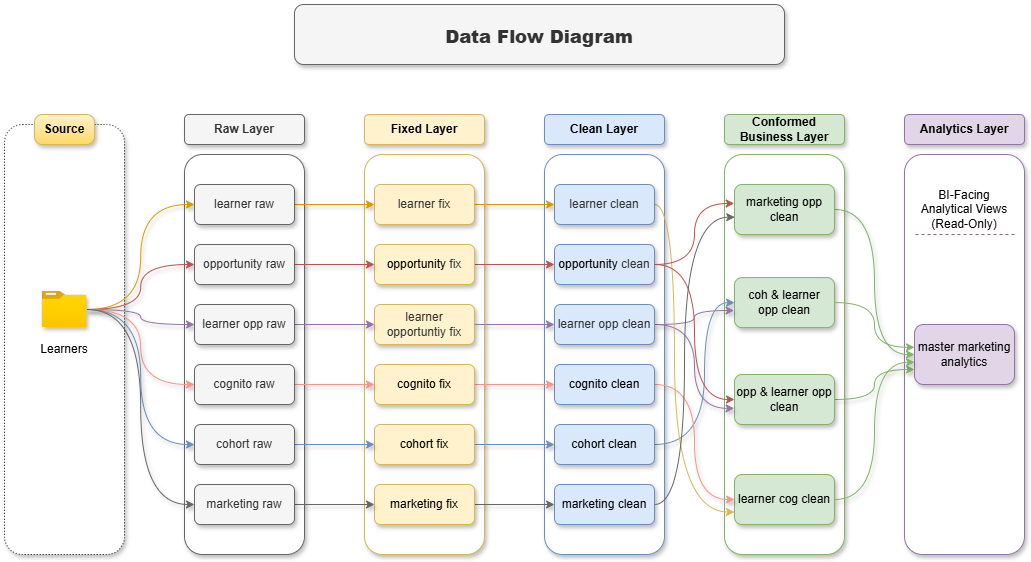

The diagram above was exported from draw.io. Its source (the exported page's mxGraphModel, read from the mxfile embedded in the PNG):
<mxGraphModel dx="1042" dy="660" grid="1" gridSize="10" guides="1" tooltips="1" connect="1" arrows="1" fold="1" page="1" pageScale="1" pageWidth="850" pageHeight="1100" math="0" shadow="0">
  <root>
    <mxCell id="0" />
    <mxCell id="1" parent="0" />
    <mxCell id="z5fEL48NdCTt8nPaRoGN-4" parent="1" style="rounded=1;whiteSpace=wrap;html=1;fillColor=light-dark(#FFFFFF,#392F3F);strokeColor=#9673a6;shadow=1;" value="" vertex="1">
      <mxGeometry height="400" width="120" x="940" y="240" as="geometry" />
    </mxCell>
    <mxCell id="UGle-uAp7U8UN1dWfehy-79" parent="1" style="rounded=1;whiteSpace=wrap;html=1;fillColor=default;dashed=1;dashPattern=1 2;shadow=1;" value="" vertex="1">
      <mxGeometry height="430" width="120" x="40" y="210" as="geometry" />
    </mxCell>
    <mxCell id="UGle-uAp7U8UN1dWfehy-80" parent="1" style="text;html=1;whiteSpace=wrap;strokeColor=#d6b656;fillColor=#fff2cc;align=center;verticalAlign=middle;rounded=1;fontSize=12;fontStyle=1;glass=0;arcSize=27;fillStyle=auto;gradientColor=#ffd966;shadow=1;" value="&lt;span&gt;Source&lt;/span&gt;" vertex="1">
      <mxGeometry height="30" width="60" x="70" y="200" as="geometry" />
    </mxCell>
    <mxCell id="UGle-uAp7U8UN1dWfehy-81" parent="1" style="rounded=1;whiteSpace=wrap;html=1;fillColor=default;strokeColor=#666666;fontColor=#333333;shadow=1;" value="" vertex="1">
      <mxGeometry height="400" width="120" x="220" y="240" as="geometry" />
    </mxCell>
    <mxCell id="UGle-uAp7U8UN1dWfehy-82" parent="1" style="rounded=1;whiteSpace=wrap;html=1;fillColor=#f5f5f5;fontColor=#333333;strokeColor=#666666;shadow=1;" value="&lt;b&gt;Raw Layer&lt;/b&gt;" vertex="1">
      <mxGeometry height="30" width="120" x="220" y="200" as="geometry" />
    </mxCell>
    <mxCell id="UGle-uAp7U8UN1dWfehy-83" parent="1" style="rounded=1;whiteSpace=wrap;html=1;fillColor=#fff2cc;strokeColor=#d6b656;shadow=1;" value="&lt;b&gt;Fixed Layer&lt;/b&gt;" vertex="1">
      <mxGeometry height="30" width="120" x="400" y="200" as="geometry" />
    </mxCell>
    <mxCell id="UGle-uAp7U8UN1dWfehy-84" parent="1" style="rounded=1;whiteSpace=wrap;html=1;fillColor=#dae8fc;strokeColor=#6c8ebf;shadow=1;" value="&lt;b&gt;Clean Layer&lt;/b&gt;" vertex="1">
      <mxGeometry height="30" width="120" x="580" y="200" as="geometry" />
    </mxCell>
    <mxCell id="UGle-uAp7U8UN1dWfehy-85" parent="1" style="rounded=1;whiteSpace=wrap;html=1;fillColor=#d5e8d4;strokeColor=#82b366;shadow=1;" value="&lt;b&gt;Conformed Business Layer&lt;/b&gt;" vertex="1">
      <mxGeometry height="30" width="120" x="760" y="200" as="geometry" />
    </mxCell>
    <mxCell id="UGle-uAp7U8UN1dWfehy-86" parent="1" style="rounded=1;whiteSpace=wrap;html=1;fillColor=default;strokeColor=#d6b656;shadow=1;" value="" vertex="1">
      <mxGeometry height="400" width="120" x="400" y="240" as="geometry" />
    </mxCell>
    <mxCell id="UGle-uAp7U8UN1dWfehy-87" parent="1" style="rounded=1;whiteSpace=wrap;html=1;fillColor=default;strokeColor=#6c8ebf;shadow=1;" value="" vertex="1">
      <mxGeometry height="400" width="120" x="580" y="240" as="geometry" />
    </mxCell>
    <mxCell id="UGle-uAp7U8UN1dWfehy-88" parent="1" style="rounded=1;whiteSpace=wrap;html=1;fillColor=default;strokeColor=#82b366;shadow=1;" value="" vertex="1">
      <mxGeometry height="400" width="120" x="760" y="240" as="geometry" />
    </mxCell>
    <mxCell id="ckmo4L3qlFj1N09PvdmV-7" edge="1" parent="1" source="UGle-uAp7U8UN1dWfehy-89" style="edgeStyle=orthogonalEdgeStyle;rounded=0;orthogonalLoop=1;jettySize=auto;html=1;entryX=0;entryY=0.5;entryDx=0;entryDy=0;curved=1;fillColor=#ffe6cc;strokeColor=#d79b00;shadow=1;" target="UGle-uAp7U8UN1dWfehy-92">
      <mxGeometry relative="1" as="geometry" />
    </mxCell>
    <mxCell id="ckmo4L3qlFj1N09PvdmV-8" edge="1" parent="1" source="UGle-uAp7U8UN1dWfehy-89" style="edgeStyle=orthogonalEdgeStyle;rounded=0;orthogonalLoop=1;jettySize=auto;html=1;entryX=0;entryY=0.5;entryDx=0;entryDy=0;curved=1;fillColor=#f8cecc;strokeColor=#b85450;shadow=1;" target="UGle-uAp7U8UN1dWfehy-123">
      <mxGeometry relative="1" as="geometry" />
    </mxCell>
    <mxCell id="ckmo4L3qlFj1N09PvdmV-9" edge="1" parent="1" source="UGle-uAp7U8UN1dWfehy-89" style="edgeStyle=orthogonalEdgeStyle;rounded=0;orthogonalLoop=1;jettySize=auto;html=1;curved=1;fillColor=#e1d5e7;strokeColor=#9673a6;shadow=1;" target="UGle-uAp7U8UN1dWfehy-124">
      <mxGeometry relative="1" as="geometry" />
    </mxCell>
    <mxCell id="ckmo4L3qlFj1N09PvdmV-10" edge="1" parent="1" source="UGle-uAp7U8UN1dWfehy-89" style="edgeStyle=orthogonalEdgeStyle;rounded=0;orthogonalLoop=1;jettySize=auto;html=1;entryX=0;entryY=0.5;entryDx=0;entryDy=0;curved=1;fillColor=#fad9d5;strokeColor=light-dark(#f5968a, #ec8f82);shadow=1;" target="UGle-uAp7U8UN1dWfehy-125">
      <mxGeometry relative="1" as="geometry" />
    </mxCell>
    <mxCell id="ckmo4L3qlFj1N09PvdmV-11" edge="1" parent="1" source="UGle-uAp7U8UN1dWfehy-89" style="edgeStyle=orthogonalEdgeStyle;rounded=0;orthogonalLoop=1;jettySize=auto;html=1;entryX=0;entryY=0.5;entryDx=0;entryDy=0;curved=1;fillColor=#dae8fc;strokeColor=#6c8ebf;shadow=1;" target="UGle-uAp7U8UN1dWfehy-126">
      <mxGeometry relative="1" as="geometry" />
    </mxCell>
    <mxCell id="ckmo4L3qlFj1N09PvdmV-12" edge="1" parent="1" source="UGle-uAp7U8UN1dWfehy-89" style="edgeStyle=orthogonalEdgeStyle;rounded=0;orthogonalLoop=1;jettySize=auto;html=1;entryX=0;entryY=0.5;entryDx=0;entryDy=0;curved=1;fillColor=#f5f5f5;strokeColor=#666666;shadow=1;" target="UGle-uAp7U8UN1dWfehy-127">
      <mxGeometry relative="1" as="geometry" />
    </mxCell>
    <mxCell id="UGle-uAp7U8UN1dWfehy-89" parent="1" style="image;aspect=fixed;html=1;points=[];align=center;fontSize=12;image=img/lib/azure2/general/Folder_Blank.svg;rounded=1;shadow=1;" value="" vertex="1">
      <mxGeometry height="36.23" width="44.64" x="77.68" y="376.87" as="geometry" />
    </mxCell>
    <mxCell id="ckmo4L3qlFj1N09PvdmV-13" edge="1" parent="1" source="UGle-uAp7U8UN1dWfehy-92" style="edgeStyle=orthogonalEdgeStyle;rounded=0;orthogonalLoop=1;jettySize=auto;html=1;exitX=1;exitY=0.5;exitDx=0;exitDy=0;entryX=0;entryY=0.5;entryDx=0;entryDy=0;curved=1;fillColor=#ffe6cc;strokeColor=#d79b00;shadow=1;" target="UGle-uAp7U8UN1dWfehy-98">
      <mxGeometry relative="1" as="geometry" />
    </mxCell>
    <mxCell id="UGle-uAp7U8UN1dWfehy-92" parent="1" style="rounded=1;whiteSpace=wrap;html=1;fillColor=#f5f5f5;fontColor=#333333;strokeColor=#666666;shadow=1;" value="learner raw" vertex="1">
      <mxGeometry height="40" width="100" x="230" y="270" as="geometry" />
    </mxCell>
    <mxCell id="ckmo4L3qlFj1N09PvdmV-20" edge="1" parent="1" source="UGle-uAp7U8UN1dWfehy-98" style="edgeStyle=orthogonalEdgeStyle;rounded=0;orthogonalLoop=1;jettySize=auto;html=1;entryX=0;entryY=0.5;entryDx=0;entryDy=0;fillColor=#ffe6cc;strokeColor=#d79b00;shadow=1;" target="UGle-uAp7U8UN1dWfehy-104">
      <mxGeometry relative="1" as="geometry" />
    </mxCell>
    <mxCell id="UGle-uAp7U8UN1dWfehy-98" parent="1" style="rounded=1;whiteSpace=wrap;html=1;fillColor=#fff2cc;strokeColor=#d6b656;shadow=1;" value="&lt;span style=&quot;color: rgb(51, 51, 51);&quot;&gt;learner fix&lt;/span&gt;" vertex="1">
      <mxGeometry height="40" width="100" x="410" y="270" as="geometry" />
    </mxCell>
    <mxCell id="ckmo4L3qlFj1N09PvdmV-45" edge="1" parent="1" source="UGle-uAp7U8UN1dWfehy-114" style="edgeStyle=orthogonalEdgeStyle;rounded=0;orthogonalLoop=1;jettySize=auto;html=1;entryX=0;entryY=0.5;entryDx=0;entryDy=0;fillColor=#dae8fc;strokeColor=#6c8ebf;curved=1;shadow=1;" target="UGle-uAp7U8UN1dWfehy-129">
      <mxGeometry relative="1" as="geometry">
        <Array as="points">
          <mxPoint x="740" y="530" />
          <mxPoint x="740" y="388" />
        </Array>
      </mxGeometry>
    </mxCell>
    <mxCell id="UGle-uAp7U8UN1dWfehy-114" parent="1" style="rounded=1;whiteSpace=wrap;html=1;fillColor=#dae8fc;strokeColor=#6c8ebf;shadow=1;" value="cohort clean" vertex="1">
      <mxGeometry height="40" width="100" x="590" y="510" as="geometry" />
    </mxCell>
    <mxCell id="ckmo4L3qlFj1N09PvdmV-22" edge="1" parent="1" source="UGle-uAp7U8UN1dWfehy-117" style="edgeStyle=orthogonalEdgeStyle;rounded=0;orthogonalLoop=1;jettySize=auto;html=1;exitX=1;exitY=0.5;exitDx=0;exitDy=0;entryX=0;entryY=0.5;entryDx=0;entryDy=0;fillColor=#f8cecc;strokeColor=#b85450;shadow=1;" target="UGle-uAp7U8UN1dWfehy-115">
      <mxGeometry relative="1" as="geometry" />
    </mxCell>
    <mxCell id="UGle-uAp7U8UN1dWfehy-117" parent="1" style="rounded=1;whiteSpace=wrap;html=1;fillColor=#fff2cc;strokeColor=#d6b656;shadow=1;" value="opportunity&amp;nbsp;&lt;span style=&quot;color: rgb(51, 51, 51);&quot;&gt;fix&lt;/span&gt;" vertex="1">
      <mxGeometry height="40" width="100" x="410" y="330" as="geometry" />
    </mxCell>
    <mxCell id="UGle-uAp7U8UN1dWfehy-118" parent="1" style="rounded=1;whiteSpace=wrap;html=1;fillColor=#fff2cc;strokeColor=#d6b656;shadow=1;" value="&lt;span style=&quot;color: rgb(51, 51, 51);&quot;&gt;learner opportuntiy fix&lt;/span&gt;" vertex="1">
      <mxGeometry height="40" width="100" x="410" y="390" as="geometry" />
    </mxCell>
    <mxCell id="ckmo4L3qlFj1N09PvdmV-24" edge="1" parent="1" source="UGle-uAp7U8UN1dWfehy-119" style="edgeStyle=orthogonalEdgeStyle;rounded=0;orthogonalLoop=1;jettySize=auto;html=1;entryX=0;entryY=0.5;entryDx=0;entryDy=0;fillColor=#fad7ac;strokeColor=light-dark(#F5968A,#EC8F82);shadow=1;align=center;verticalAlign=middle;fontFamily=Helvetica;fontSize=11;fontColor=default;labelBackgroundColor=default;endArrow=classic;" target="UGle-uAp7U8UN1dWfehy-112">
      <mxGeometry relative="1" as="geometry" />
    </mxCell>
    <mxCell id="UGle-uAp7U8UN1dWfehy-119" parent="1" style="rounded=1;whiteSpace=wrap;html=1;fillColor=#fff2cc;strokeColor=#d6b656;shadow=1;" value="cognito fix" vertex="1">
      <mxGeometry height="40" width="100" x="410" y="450" as="geometry" />
    </mxCell>
    <mxCell id="ckmo4L3qlFj1N09PvdmV-25" edge="1" parent="1" source="UGle-uAp7U8UN1dWfehy-120" style="edgeStyle=orthogonalEdgeStyle;rounded=0;orthogonalLoop=1;jettySize=auto;html=1;entryX=0;entryY=0.5;entryDx=0;entryDy=0;fillColor=#dae8fc;strokeColor=#6c8ebf;shadow=1;" target="UGle-uAp7U8UN1dWfehy-114">
      <mxGeometry relative="1" as="geometry" />
    </mxCell>
    <mxCell id="UGle-uAp7U8UN1dWfehy-120" parent="1" style="rounded=1;whiteSpace=wrap;html=1;fillColor=#fff2cc;strokeColor=#d6b656;shadow=1;" value="cohort fix" vertex="1">
      <mxGeometry height="40" width="100" x="410" y="510" as="geometry" />
    </mxCell>
    <mxCell id="ckmo4L3qlFj1N09PvdmV-26" edge="1" parent="1" source="UGle-uAp7U8UN1dWfehy-121" style="edgeStyle=orthogonalEdgeStyle;rounded=0;orthogonalLoop=1;jettySize=auto;html=1;entryX=0;entryY=0.5;entryDx=0;entryDy=0;fillColor=#f5f5f5;strokeColor=#666666;shadow=1;" target="UGle-uAp7U8UN1dWfehy-116">
      <mxGeometry relative="1" as="geometry" />
    </mxCell>
    <mxCell id="UGle-uAp7U8UN1dWfehy-121" parent="1" style="rounded=1;whiteSpace=wrap;html=1;fillColor=#fff2cc;strokeColor=#d6b656;shadow=1;" value="marketing fix" vertex="1">
      <mxGeometry height="40" width="100" x="410" y="570" as="geometry" />
    </mxCell>
    <mxCell id="ckmo4L3qlFj1N09PvdmV-14" edge="1" parent="1" source="UGle-uAp7U8UN1dWfehy-123" style="edgeStyle=orthogonalEdgeStyle;rounded=0;orthogonalLoop=1;jettySize=auto;html=1;entryX=0;entryY=0.5;entryDx=0;entryDy=0;fillColor=#f8cecc;strokeColor=#b85450;shadow=1;" target="UGle-uAp7U8UN1dWfehy-117">
      <mxGeometry relative="1" as="geometry" />
    </mxCell>
    <mxCell id="UGle-uAp7U8UN1dWfehy-123" parent="1" style="rounded=1;whiteSpace=wrap;html=1;fillColor=#f5f5f5;fontColor=#333333;strokeColor=#666666;shadow=1;" value="opportunity raw" vertex="1">
      <mxGeometry height="40" width="100" x="230" y="330" as="geometry" />
    </mxCell>
    <mxCell id="ckmo4L3qlFj1N09PvdmV-16" edge="1" parent="1" source="UGle-uAp7U8UN1dWfehy-124" style="edgeStyle=orthogonalEdgeStyle;rounded=0;orthogonalLoop=1;jettySize=auto;html=1;entryX=0;entryY=0.5;entryDx=0;entryDy=0;fillColor=#e1d5e7;strokeColor=#9673a6;shadow=1;" target="UGle-uAp7U8UN1dWfehy-118">
      <mxGeometry relative="1" as="geometry" />
    </mxCell>
    <mxCell id="UGle-uAp7U8UN1dWfehy-124" parent="1" style="rounded=1;whiteSpace=wrap;html=1;fillColor=#f5f5f5;fontColor=#333333;strokeColor=#666666;shadow=1;" value="learner opp raw" vertex="1">
      <mxGeometry height="40" width="100" x="230" y="390" as="geometry" />
    </mxCell>
    <mxCell id="ckmo4L3qlFj1N09PvdmV-17" edge="1" parent="1" source="UGle-uAp7U8UN1dWfehy-125" style="edgeStyle=orthogonalEdgeStyle;rounded=0;orthogonalLoop=1;jettySize=auto;html=1;entryX=0;entryY=0.5;entryDx=0;entryDy=0;fillColor=#fad7ac;strokeColor=light-dark(#F5968A,#EC8F82);shadow=1;" target="UGle-uAp7U8UN1dWfehy-119">
      <mxGeometry relative="1" as="geometry" />
    </mxCell>
    <mxCell id="UGle-uAp7U8UN1dWfehy-125" parent="1" style="rounded=1;whiteSpace=wrap;html=1;fillColor=#f5f5f5;fontColor=#333333;strokeColor=#666666;shadow=1;" value="cognito raw" vertex="1">
      <mxGeometry height="40" width="100" x="230" y="450" as="geometry" />
    </mxCell>
    <mxCell id="ckmo4L3qlFj1N09PvdmV-18" edge="1" parent="1" source="UGle-uAp7U8UN1dWfehy-126" style="edgeStyle=orthogonalEdgeStyle;rounded=0;orthogonalLoop=1;jettySize=auto;html=1;fillColor=#dae8fc;strokeColor=#6c8ebf;shadow=1;" target="UGle-uAp7U8UN1dWfehy-120">
      <mxGeometry relative="1" as="geometry" />
    </mxCell>
    <mxCell id="UGle-uAp7U8UN1dWfehy-126" parent="1" style="rounded=1;whiteSpace=wrap;html=1;fillColor=#f5f5f5;fontColor=#333333;strokeColor=#666666;shadow=1;" value="cohort raw" vertex="1">
      <mxGeometry height="40" width="100" x="230" y="510" as="geometry" />
    </mxCell>
    <mxCell id="ckmo4L3qlFj1N09PvdmV-19" edge="1" parent="1" source="UGle-uAp7U8UN1dWfehy-127" style="edgeStyle=orthogonalEdgeStyle;rounded=0;orthogonalLoop=1;jettySize=auto;html=1;entryX=0;entryY=0.5;entryDx=0;entryDy=0;fillColor=#f5f5f5;strokeColor=#666666;shadow=1;" target="UGle-uAp7U8UN1dWfehy-121">
      <mxGeometry relative="1" as="geometry" />
    </mxCell>
    <mxCell id="UGle-uAp7U8UN1dWfehy-127" parent="1" style="rounded=1;whiteSpace=wrap;html=1;fillColor=#f5f5f5;fontColor=#333333;strokeColor=#666666;shadow=1;" value="marketing raw" vertex="1">
      <mxGeometry height="40" width="100" x="230" y="570" as="geometry" />
    </mxCell>
    <mxCell id="z5fEL48NdCTt8nPaRoGN-31" edge="1" parent="1" source="UGle-uAp7U8UN1dWfehy-128" style="edgeStyle=orthogonalEdgeStyle;rounded=0;orthogonalLoop=1;jettySize=auto;html=1;entryX=0;entryY=0.5;entryDx=0;entryDy=0;fillColor=#d5e8d4;strokeColor=#82b366;curved=1;align=center;verticalAlign=middle;fontFamily=Helvetica;fontSize=11;fontColor=default;labelBackgroundColor=default;endArrow=classic;gradientColor=#97d077;shadow=1;" target="z5fEL48NdCTt8nPaRoGN-11">
      <mxGeometry relative="1" as="geometry" />
    </mxCell>
    <mxCell id="UGle-uAp7U8UN1dWfehy-128" parent="1" style="rounded=1;whiteSpace=wrap;html=1;fillColor=#d5e8d4;strokeColor=#82b366;shadow=1;" value="marketing opp clean" vertex="1">
      <mxGeometry height="50" width="100" x="770" y="270" as="geometry" />
    </mxCell>
    <mxCell id="UGle-uAp7U8UN1dWfehy-129" parent="1" style="rounded=1;whiteSpace=wrap;html=1;fillColor=#d5e8d4;strokeColor=#82b366;shadow=1;" value="coh &amp;amp; learner&lt;div&gt;opp clean&lt;/div&gt;" vertex="1">
      <mxGeometry height="50" width="100" x="770" y="363.1" as="geometry" />
    </mxCell>
    <mxCell id="z5fEL48NdCTt8nPaRoGN-42" edge="1" parent="1" source="UGle-uAp7U8UN1dWfehy-130" style="edgeStyle=orthogonalEdgeStyle;rounded=0;orthogonalLoop=1;jettySize=auto;html=1;entryX=0;entryY=0.75;entryDx=0;entryDy=0;fillColor=#d5e8d4;gradientColor=#97d077;strokeColor=#82b366;curved=1;shadow=1;" target="z5fEL48NdCTt8nPaRoGN-11">
      <mxGeometry relative="1" as="geometry" />
    </mxCell>
    <mxCell id="UGle-uAp7U8UN1dWfehy-130" parent="1" style="rounded=1;whiteSpace=wrap;html=1;fillColor=#d5e8d4;strokeColor=#82b366;shadow=1;" value="opp &amp;amp; learner opp clean" vertex="1">
      <mxGeometry height="50" width="100" x="770" y="460" as="geometry" />
    </mxCell>
    <mxCell id="UGle-uAp7U8UN1dWfehy-131" parent="1" style="rounded=1;whiteSpace=wrap;html=1;fillColor=#d5e8d4;strokeColor=#82b366;shadow=1;" value="learner cog clean" vertex="1">
      <mxGeometry height="50" width="100" x="770" y="560" as="geometry" />
    </mxCell>
    <mxCell id="elrYzI6FhuFAnFwfopRe-2" parent="1" style="text;html=1;whiteSpace=wrap;strokeColor=none;fillColor=none;align=center;verticalAlign=middle;rounded=1;shadow=1;" value="Learners" vertex="1">
      <mxGeometry height="30" width="60" x="70" y="420" as="geometry" />
    </mxCell>
    <mxCell id="paCjvTGydeplHoTIMJ6Y-1" parent="1" style="text;html=1;whiteSpace=wrap;align=center;verticalAlign=middle;rounded=1;fillColor=#f5f5f5;fontColor=#333333;strokeColor=#666666;shadow=1;" value="&lt;h1&gt;&lt;b&gt;&lt;font style=&quot;font-size: 18px;&quot;&gt;Data Flow Diagram&lt;/font&gt;&lt;/b&gt;&lt;/h1&gt;" vertex="1">
      <mxGeometry height="60" width="490" x="330" y="90" as="geometry" />
    </mxCell>
    <mxCell id="ckmo4L3qlFj1N09PvdmV-23" edge="1" parent="1" source="UGle-uAp7U8UN1dWfehy-118" style="edgeStyle=orthogonalEdgeStyle;rounded=0;orthogonalLoop=1;jettySize=auto;html=1;entryX=0.083;entryY=0.425;entryDx=0;entryDy=0;entryPerimeter=0;fillColor=#e1d5e7;strokeColor=#9673a6;shadow=1;" target="UGle-uAp7U8UN1dWfehy-87">
      <mxGeometry relative="1" as="geometry" />
    </mxCell>
    <mxCell id="ckmo4L3qlFj1N09PvdmV-40" edge="1" parent="1" source="UGle-uAp7U8UN1dWfehy-113" style="edgeStyle=orthogonalEdgeStyle;rounded=0;orthogonalLoop=1;jettySize=auto;html=1;entryX=-0.004;entryY=0.658;entryDx=0;entryDy=0;entryPerimeter=0;fillColor=#e1d5e7;strokeColor=#9673a6;curved=1;shadow=1;" target="UGle-uAp7U8UN1dWfehy-129">
      <mxGeometry relative="1" as="geometry" />
    </mxCell>
    <mxCell id="ckmo4L3qlFj1N09PvdmV-41" edge="1" parent="1" source="UGle-uAp7U8UN1dWfehy-113" style="edgeStyle=orthogonalEdgeStyle;rounded=0;orthogonalLoop=1;jettySize=auto;html=1;entryX=-0.004;entryY=0.677;entryDx=0;entryDy=0;entryPerimeter=0;fillColor=#e1d5e7;strokeColor=#9673a6;curved=1;shadow=1;" target="UGle-uAp7U8UN1dWfehy-130">
      <mxGeometry relative="1" as="geometry" />
    </mxCell>
    <mxCell id="z5fEL48NdCTt8nPaRoGN-20" edge="1" parent="1" source="UGle-uAp7U8UN1dWfehy-104" style="edgeStyle=orthogonalEdgeStyle;rounded=0;orthogonalLoop=1;jettySize=auto;html=1;entryX=0;entryY=0.75;entryDx=0;entryDy=0;fillColor=#fff2cc;strokeColor=#d6b656;curved=1;" target="UGle-uAp7U8UN1dWfehy-131">
      <mxGeometry relative="1" as="geometry">
        <Array as="points">
          <mxPoint x="710" y="290" />
          <mxPoint x="710" y="598" />
        </Array>
      </mxGeometry>
    </mxCell>
    <mxCell id="UGle-uAp7U8UN1dWfehy-104" parent="1" style="rounded=1;whiteSpace=wrap;html=1;fillColor=#dae8fc;strokeColor=#6c8ebf;shadow=1;" value="&lt;span style=&quot;color: rgb(51, 51, 51);&quot;&gt;learner clean&lt;/span&gt;" vertex="1">
      <mxGeometry height="40" width="100" x="590" y="270" as="geometry" />
    </mxCell>
    <mxCell id="z5fEL48NdCTt8nPaRoGN-18" edge="1" parent="1" source="UGle-uAp7U8UN1dWfehy-115" style="edgeStyle=orthogonalEdgeStyle;rounded=0;orthogonalLoop=1;jettySize=auto;html=1;entryX=0;entryY=0.5;entryDx=0;entryDy=0;fillColor=#f8cecc;strokeColor=#b85450;curved=1;" target="UGle-uAp7U8UN1dWfehy-130">
      <mxGeometry relative="1" as="geometry">
        <Array as="points">
          <mxPoint x="730" y="350" />
          <mxPoint x="730" y="485" />
        </Array>
      </mxGeometry>
    </mxCell>
    <mxCell id="UGle-uAp7U8UN1dWfehy-115" parent="1" style="rounded=1;whiteSpace=wrap;html=1;fillColor=#dae8fc;strokeColor=#6c8ebf;shadow=1;" value="opportunity&amp;nbsp;&lt;span style=&quot;color: rgb(51, 51, 51);&quot;&gt;clean&lt;/span&gt;" vertex="1">
      <mxGeometry height="40" width="100" x="590" y="330" as="geometry" />
    </mxCell>
    <mxCell id="UGle-uAp7U8UN1dWfehy-113" parent="1" style="rounded=1;whiteSpace=wrap;html=1;fillColor=#dae8fc;strokeColor=#6c8ebf;shadow=1;" value="&lt;span style=&quot;color: rgb(51, 51, 51);&quot;&gt;learner opp clean&lt;/span&gt;" vertex="1">
      <mxGeometry height="40" width="100" x="590" y="390" as="geometry" />
    </mxCell>
    <mxCell id="z5fEL48NdCTt8nPaRoGN-21" edge="1" parent="1" source="UGle-uAp7U8UN1dWfehy-112" style="edgeStyle=orthogonalEdgeStyle;rounded=0;orthogonalLoop=1;jettySize=auto;html=1;entryX=0;entryY=0.5;entryDx=0;entryDy=0;fillColor=#fad7ac;strokeColor=light-dark(#F5968A,#EC8F82);curved=1;shadow=1;align=center;verticalAlign=middle;fontFamily=Helvetica;fontSize=11;fontColor=default;labelBackgroundColor=default;endArrow=classic;" target="UGle-uAp7U8UN1dWfehy-131">
      <mxGeometry relative="1" as="geometry" />
    </mxCell>
    <mxCell id="UGle-uAp7U8UN1dWfehy-112" parent="1" style="rounded=1;whiteSpace=wrap;html=1;fillColor=#dae8fc;strokeColor=#6c8ebf;shadow=1;" value="cognito clean" vertex="1">
      <mxGeometry height="40" width="100" x="590" y="450" as="geometry" />
    </mxCell>
    <mxCell id="UGle-uAp7U8UN1dWfehy-116" parent="1" style="rounded=1;whiteSpace=wrap;html=1;fillColor=#dae8fc;strokeColor=#6c8ebf;shadow=1;" value="marketing clean" vertex="1">
      <mxGeometry height="40" width="100" x="590" y="570" as="geometry" />
    </mxCell>
    <mxCell id="z5fEL48NdCTt8nPaRoGN-10" parent="1" style="rounded=1;whiteSpace=wrap;html=1;fillColor=#e1d5e7;strokeColor=#9673a6;shadow=1;" value="&lt;b&gt;Analytics Layer&lt;/b&gt;" vertex="1">
      <mxGeometry height="30" width="120" x="940" y="200" as="geometry" />
    </mxCell>
    <mxCell id="z5fEL48NdCTt8nPaRoGN-11" parent="1" style="rounded=1;whiteSpace=wrap;html=1;fillColor=#e1d5e7;strokeColor=#9673a6;shadow=1;" value="master marketing&lt;div&gt;analytics&lt;/div&gt;" vertex="1">
      <mxGeometry height="60" width="100" x="950" y="410" as="geometry" />
    </mxCell>
    <mxCell id="z5fEL48NdCTt8nPaRoGN-14" edge="1" parent="1" source="UGle-uAp7U8UN1dWfehy-115" style="edgeStyle=orthogonalEdgeStyle;rounded=0;orthogonalLoop=1;jettySize=auto;html=1;entryX=-0.003;entryY=0.38;entryDx=0;entryDy=0;entryPerimeter=0;fillColor=#f8cecc;strokeColor=#b85450;curved=1;" target="UGle-uAp7U8UN1dWfehy-128">
      <mxGeometry relative="1" as="geometry" />
    </mxCell>
    <mxCell id="z5fEL48NdCTt8nPaRoGN-15" edge="1" parent="1" source="UGle-uAp7U8UN1dWfehy-116" style="edgeStyle=orthogonalEdgeStyle;rounded=0;orthogonalLoop=1;jettySize=auto;html=1;entryX=0.003;entryY=0.654;entryDx=0;entryDy=0;entryPerimeter=0;fillColor=#f5f5f5;strokeColor=#666666;curved=1;" target="UGle-uAp7U8UN1dWfehy-128">
      <mxGeometry relative="1" as="geometry">
        <Array as="points">
          <mxPoint x="720" y="590" />
          <mxPoint x="720" y="303" />
        </Array>
      </mxGeometry>
    </mxCell>
    <mxCell id="z5fEL48NdCTt8nPaRoGN-38" edge="1" parent="1" source="UGle-uAp7U8UN1dWfehy-131" style="edgeStyle=orthogonalEdgeStyle;rounded=0;orthogonalLoop=1;jettySize=auto;html=1;entryX=0.001;entryY=0.629;entryDx=0;entryDy=0;entryPerimeter=0;curved=1;strokeColor=#82b366;align=center;verticalAlign=middle;fontFamily=Helvetica;fontSize=11;fontColor=default;labelBackgroundColor=default;endArrow=classic;fillColor=#d5e8d4;gradientColor=#97d077;shadow=1;" target="z5fEL48NdCTt8nPaRoGN-11">
      <mxGeometry relative="1" as="geometry" />
    </mxCell>
    <mxCell id="z5fEL48NdCTt8nPaRoGN-41" parent="1" style="text;html=1;whiteSpace=wrap;strokeColor=none;fillColor=none;align=center;verticalAlign=middle;rounded=0;" value="BI-Facing Analytical Views (Read-Only)" vertex="1">
      <mxGeometry height="50" width="90" x="955" y="270" as="geometry" />
    </mxCell>
    <mxCell id="z5fEL48NdCTt8nPaRoGN-49" edge="1" parent="1" style="endArrow=none;dashed=1;html=1;rounded=0;fillColor=#e6d0de;gradientColor=#d5739d;strokeColor=#996185;" value="">
      <mxGeometry height="50" relative="1" width="50" as="geometry">
        <Array as="points">
          <mxPoint x="990" y="320" />
        </Array>
        <mxPoint x="1050" y="320" as="sourcePoint" />
        <mxPoint x="950" y="320" as="targetPoint" />
      </mxGeometry>
    </mxCell>
    <mxCell id="m4GqBx1vTkmi5sjOywAW-2" edge="1" parent="1" source="UGle-uAp7U8UN1dWfehy-129" style="edgeStyle=orthogonalEdgeStyle;rounded=0;orthogonalLoop=1;jettySize=auto;html=1;entryX=0;entryY=0.38;entryDx=0;entryDy=0;entryPerimeter=0;fillColor=#d5e8d4;strokeColor=#82b366;curved=1;" target="z5fEL48NdCTt8nPaRoGN-11">
      <mxGeometry relative="1" as="geometry" />
    </mxCell>
  </root>
</mxGraphModel>